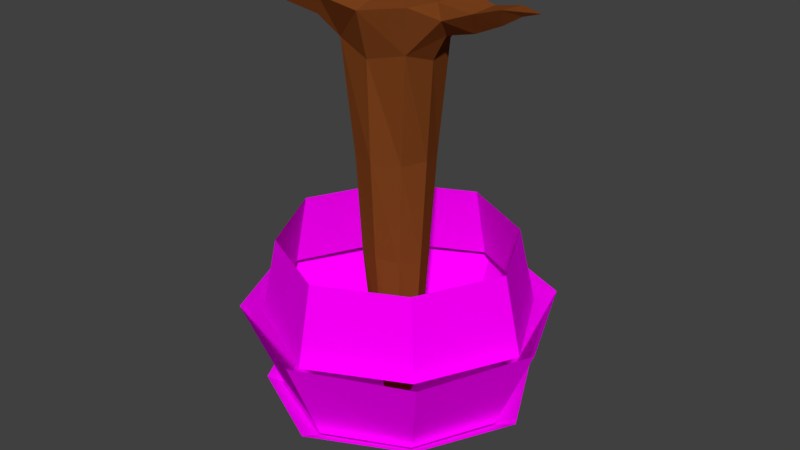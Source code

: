 # Source: tree1.blend  (saved by Blender 2.78.0; exported with 4.5.12 LTS)
import bpy
from mathutils import Matrix  # noqa: F401  (used for matrix-valued properties, if any)

bpy.ops.wm.read_factory_settings(use_empty=True)
scene = bpy.context.scene
scene.name = 'Scene'

# ---- collections
col_collection_1 = bpy.data.collections.new('Collection 1'); scene.collection.children.link(col_collection_1)

# ---- materials (node trees are filled in below, after node groups)
mat_material_001 = bpy.data.materials.new('Material.001')
mat_material_001.alpha_threshold = 0.0
mat_material_001.roughness = 0.5
mat_material_002 = bpy.data.materials.new('Material.002')
mat_material_002.alpha_threshold = 0.0
mat_material_002.roughness = 0.5

# ---- material node trees
mat_material_001.use_nodes = True; mat_material_001.node_tree.nodes.clear()
_N = mat_material_001.node_tree.nodes; _L = mat_material_001.node_tree.links
n0 = _N.new('ShaderNodeOutputMaterial'); n0.name = 'Material Output'; n0.location = (300, 300)
n1 = _N.new('ShaderNodeBsdfDiffuse'); n1.name = 'Diffuse BSDF'; n1.location = (10, 300)
n1.inputs[0].default_value = (0.2079, 0.05576, 0.01221, 1.0)
_L.new(n1.outputs[0], n0.inputs[0])
n0.is_active_output = True
mat_material_002.use_nodes = True; mat_material_002.node_tree.nodes.clear()
_N = mat_material_002.node_tree.nodes; _L = mat_material_002.node_tree.links
n0 = _N.new('ShaderNodeOutputMaterial'); n0.name = 'Material Output'; n0.location = (300, 300)
n1 = _N.new('ShaderNodeBsdfDiffuse'); n1.name = 'Diffuse BSDF'; n1.location = (10, 300)
n1.inputs[0].default_value = (1.0, 0.0, 1.0, 1.0)
_L.new(n1.outputs[0], n0.inputs[0])
n0.is_active_output = True

# ---- world
world_world = bpy.data.worlds.new('World'); scene.world = world_world
world_world.color = (0.05088, 0.05088, 0.05088)
world_world.use_sun_shadow = False
world_world.sun_shadow_jitter_overblur = 0.0
world_world.cycles.sampling_method = 'MANUAL'

# ---- meshes
me_1_002 = bpy.data.meshes.new('1.002')
me_1_002.from_pydata([(223.7, -0.1108, -25.21), (220.5, 19.35, -17.57), (220.7, -20.59, -18.15), (196.4, -24.11, -24.26), (174.0, -20.43, -16.75), (169.2, 0.1923, -22.65), (196.9, 27.17, -25.25), (174.7, 23.98, -15.03), (167.1, -30.69, -2.842), (135.0, -61.44, 13.58), (161.4, -26.61, 9.74), (173.0, -36.28, 9.942), (199.8, 37.33, 6.316), (177.0, 38.02, 11.34), (198.8, -34.69, 5.687), (161.5, 21.59, 9.881), (160.5, -1.438, 5.185), (227.2, -27.13, 10.55), (237.4, -11.27, 1.946), (232.8, -0.5036, -9.339), (239.5, 13.52, 2.255), (235.1, -11.87, 11.88), (138.2, 62.64, 14.76), (239.4, 11.93, 12.73), (228.8, 26.67, 11.07), (254.8, -8.745, 8.218), (250.4, 0.9389, -5.285), (256.3, 10.04, 9.311), (271.8, -6.887, 13.26), (268.2, 0.2211, 2.732), (273.6, 9.631, 12.63), (280.1, -0.1934, 9.822), (290.7, 1.02, 13.04), (156.1, 46.05, 7.282), (197.5, -0.02129, 14.39), (142.9, 45.76, 14.07), (155.2, 57.98, 13.88), (149.3, -47.32, 8.424), (140.1, -48.37, 13.14), (149.3, -57.11, 13.84), (198.8, 2.495, -261.1), (196.9, 0.8291, -20.47), (198.3, 16.3, -152.5), (212.1, 13.4, -151.8), (215.9, 0.3252, -152.4), (209.4, -11.82, -152.3), (194.5, -16.62, -151.6), (181.0, -12.77, -151.9), (177.1, 0.1789, -152.0), (184.4, 12.32, -151.6), (209.4, 10.58, -209.4), (213.0, -0.9615, -210.0), (208.5, -12.56, -210.5), (197.8, -14.53, -208.7), (185.1, -9.274, -210.3), (180.3, 0.4397, -210.8), (186.5, 10.42, -210.2), (197.0, 14.6, -210.5), (205.8, 8.116, -250.8), (207.7, 0.853, -251.2), (204.6, -6.932, -250.9), (198.6, -7.72, -250.0), (190.2, -4.532, -252.6), (186.8, 1.119, -253.3), (191.7, 7.602, -251.7), (198.2, 10.45, -251.0), (197.1, 21.98, -88.5), (213.7, 17.95, -88.1), (218.2, 2.259, -87.62), (212.2, -13.66, -87.41), (195.1, -20.49, -88.5), (179.3, -15.69, -89.67), (174.1, -0.2953, -88.68), (181.1, 15.89, -87.86)], [], [(10, 37, 38), (12, 7, 13), (6, 7, 12), (4, 16, 5), (7, 16, 15), (5, 16, 7), (4, 8, 10), (17, 14, 2), (2, 14, 3), (2, 19, 18), (19, 2, 0), (17, 18, 21), (18, 17, 2), (19, 1, 20), (1, 19, 0), (20, 24, 23), (24, 20, 1), (1, 6, 12), (1, 12, 24), (18, 25, 21), (26, 18, 19), (18, 26, 25), (27, 20, 23), (26, 20, 27), (20, 26, 19), (13, 15, 35, 22, 36), (28, 25, 29), (25, 26, 29), (29, 27, 30), (29, 26, 27), (31, 28, 29), (31, 29, 30), (32, 28, 31), (31, 30, 32), (7, 15, 33), (4, 10, 16), (14, 4, 3), (14, 11, 4), (36, 13, 33), (13, 7, 33), (4, 11, 8), (8, 11, 37), (10, 11, 39, 9, 38), (25, 23, 27), (30, 32, 28), (27, 30, 28), (25, 27, 28), (25, 21, 23), (23, 21, 34), (24, 34, 12), (13, 34, 15), (23, 34, 24), (16, 34, 10), (12, 34, 13), (15, 34, 16), (10, 34, 11), (11, 34, 14), (14, 34, 17), (17, 34, 21), (22, 36, 33), (33, 35, 22), (33, 15, 35), (38, 37, 9), (8, 37, 10), (37, 39, 9), (37, 11, 39), (41, 1, 6), (66, 6, 1, 67), (41, 0, 1), (67, 1, 0, 68), (41, 2, 0), (68, 0, 2, 69), (41, 3, 2), (69, 2, 3, 70), (41, 4, 3), (70, 3, 4, 71), (41, 5, 4), (71, 4, 5, 72), (41, 7, 5), (72, 5, 7, 73), (41, 6, 7), (73, 7, 6, 66), (56, 49, 42, 57), (55, 48, 49, 56), (54, 47, 48, 55), (53, 46, 47, 54), (52, 45, 46, 53), (51, 44, 45, 52), (50, 43, 44, 51), (57, 42, 43, 50), (65, 57, 50, 58), (58, 50, 51, 59), (59, 51, 52, 60), (60, 52, 53, 61), (61, 53, 54, 62), (62, 54, 55, 63), (63, 55, 56, 64), (64, 56, 57, 65), (40, 64, 65), (40, 63, 64), (40, 62, 63), (40, 61, 62), (40, 60, 61), (40, 59, 60), (40, 58, 59), (40, 65, 58), (49, 73, 66, 42), (48, 72, 73, 49), (47, 71, 72, 48), (46, 70, 71, 47), (45, 69, 70, 46), (44, 68, 69, 45), (43, 67, 68, 44), (42, 66, 67, 43)])
_ca = me_1_002.color_attributes.new('Col', 'BYTE_COLOR', 'CORNER')
_ca.data.foreach_set('color', [1.0, 1.0, 1.0, 1.0, 1.0, 1.0, 1.0, 1.0, 1.0, 1.0, 1.0, 1.0, 1.0, 1.0, 1.0, 1.0, 1.0, 1.0, 1.0, 1.0, 1.0, 1.0, 1.0, 1.0, 1.0, 1.0, 1.0, 1.0, 1.0, 1.0, 1.0, 1.0, 1.0, 1.0, 1.0, 1.0, 1.0, 1.0, 1.0, 1.0, 1.0, 1.0, 1.0, 1.0, 1.0, 1.0, 1.0, 1.0, 1.0, 1.0, 1.0, 1.0, 1.0, 1.0, 1.0, 1.0, 1.0, 1.0, 1.0, 1.0, 1.0, 1.0, 1.0, 1.0, 1.0, 1.0, 1.0, 1.0, 1.0, 1.0, 1.0, 1.0, 1.0, 1.0, 1.0, 1.0, 1.0, 1.0, 1.0, 1.0, 1.0, 1.0, 1.0, 1.0, 1.0, 1.0, 1.0, 1.0, 1.0, 1.0, 1.0, 1.0, 1.0, 1.0, 1.0, 1.0, 1.0, 1.0, 1.0, 1.0, 1.0, 1.0, 1.0, 1.0, 1.0, 1.0, 1.0, 1.0, 1.0, 1.0, 1.0, 1.0, 1.0, 1.0, 1.0, 1.0, 1.0, 1.0, 1.0, 1.0, 1.0, 1.0, 1.0, 1.0, 1.0, 1.0, 1.0, 1.0, 1.0, 1.0, 1.0, 1.0, 1.0, 1.0, 1.0, 1.0, 1.0, 1.0, 1.0, 1.0, 1.0, 1.0, 1.0, 1.0, 1.0, 1.0, 1.0, 1.0, 1.0, 1.0, 1.0, 1.0, 1.0, 1.0, 1.0, 1.0, 1.0, 1.0, 1.0, 1.0, 1.0, 1.0, 1.0, 1.0, 1.0, 1.0, 1.0, 1.0, 1.0, 1.0, 1.0, 1.0, 1.0, 1.0, 1.0, 1.0, 1.0, 1.0, 1.0, 1.0, 1.0, 1.0, 1.0, 1.0, 1.0, 1.0, 1.0, 1.0, 1.0, 1.0, 1.0, 1.0, 1.0, 1.0, 1.0, 1.0, 1.0, 1.0, 1.0, 1.0, 1.0, 1.0, 1.0, 1.0, 1.0, 1.0, 1.0, 1.0, 1.0, 1.0, 1.0, 1.0, 1.0, 1.0, 1.0, 1.0, 1.0, 1.0, 1.0, 1.0, 1.0, 1.0, 1.0, 1.0, 1.0, 1.0, 1.0, 1.0, 1.0, 1.0, 1.0, 1.0, 1.0, 1.0, 1.0, 1.0, 1.0, 1.0, 1.0, 1.0, 1.0, 1.0, 1.0, 1.0, 1.0, 1.0, 1.0, 1.0, 1.0, 1.0, 1.0, 1.0, 1.0, 1.0, 1.0, 1.0, 1.0, 1.0, 1.0, 1.0, 1.0, 1.0, 1.0, 1.0, 1.0, 1.0, 1.0, 1.0, 1.0, 1.0, 1.0, 1.0, 1.0, 1.0, 1.0, 1.0, 1.0, 1.0, 1.0, 1.0, 1.0, 1.0, 1.0, 1.0, 1.0, 1.0, 1.0, 1.0, 1.0, 1.0, 1.0, 1.0, 1.0, 1.0, 1.0, 1.0, 1.0, 1.0, 1.0, 1.0, 1.0, 1.0, 1.0, 1.0, 1.0, 1.0, 1.0, 1.0, 1.0, 1.0, 1.0, 1.0, 1.0, 1.0, 1.0, 1.0, 1.0, 1.0, 1.0, 1.0, 1.0, 1.0, 1.0, 1.0, 1.0, 1.0, 1.0, 1.0, 1.0, 1.0, 1.0, 1.0, 1.0, 1.0, 1.0, 1.0, 1.0, 1.0, 1.0, 1.0, 1.0, 1.0, 1.0, 1.0, 1.0, 1.0, 1.0, 1.0, 1.0, 1.0, 1.0, 1.0, 1.0, 1.0, 1.0, 1.0, 1.0, 1.0, 1.0, 1.0, 1.0, 1.0, 1.0, 1.0, 1.0, 1.0, 1.0, 1.0, 1.0, 1.0, 1.0, 1.0, 1.0, 1.0, 1.0, 1.0, 1.0, 1.0, 1.0, 1.0, 1.0, 1.0, 1.0, 1.0, 1.0, 1.0, 1.0, 1.0, 1.0, 1.0, 1.0, 1.0, 1.0, 1.0, 1.0, 1.0, 1.0, 1.0, 1.0, 1.0, 1.0, 1.0, 1.0, 1.0, 1.0, 1.0, 1.0, 1.0, 1.0, 1.0, 1.0, 1.0, 1.0, 1.0, 1.0, 1.0, 1.0, 1.0, 1.0, 1.0, 1.0, 1.0, 1.0, 1.0, 1.0, 1.0, 1.0, 1.0, 1.0, 1.0, 1.0, 1.0, 1.0, 1.0, 1.0, 1.0, 1.0, 1.0, 1.0, 1.0, 1.0, 1.0, 1.0, 1.0, 1.0, 1.0, 1.0, 1.0, 1.0, 1.0, 1.0, 1.0, 1.0, 1.0, 1.0, 1.0, 1.0, 1.0, 1.0, 1.0, 1.0, 1.0, 1.0, 1.0, 1.0, 1.0, 1.0, 1.0, 1.0, 1.0, 1.0, 1.0, 1.0, 1.0, 1.0, 1.0, 1.0, 1.0, 1.0, 1.0, 1.0, 1.0, 1.0, 1.0, 1.0, 1.0, 1.0, 1.0, 1.0, 1.0, 1.0, 1.0, 1.0, 1.0, 1.0, 1.0, 1.0, 1.0, 1.0, 1.0, 1.0, 1.0, 1.0, 1.0, 1.0, 1.0, 1.0, 1.0, 1.0, 1.0, 1.0, 1.0, 1.0, 1.0, 1.0, 1.0, 1.0, 1.0, 1.0, 1.0, 1.0, 1.0, 1.0, 1.0, 1.0, 1.0, 1.0, 1.0, 1.0, 1.0, 1.0, 1.0, 1.0, 1.0, 1.0, 1.0, 1.0, 1.0, 1.0, 1.0, 1.0, 1.0, 1.0, 1.0, 1.0, 1.0, 1.0, 1.0, 1.0, 1.0, 1.0, 1.0, 1.0, 1.0, 1.0, 1.0, 1.0, 1.0, 1.0, 1.0, 1.0, 1.0, 1.0, 1.0, 1.0, 1.0, 1.0, 1.0, 1.0, 1.0, 1.0, 1.0, 1.0, 1.0, 1.0, 1.0, 1.0, 1.0, 1.0, 1.0, 1.0, 1.0, 1.0, 1.0, 1.0, 1.0, 1.0, 1.0, 1.0, 1.0, 1.0, 1.0, 1.0, 1.0, 1.0, 1.0, 1.0, 1.0, 1.0, 1.0, 1.0, 1.0, 1.0, 1.0, 1.0, 1.0, 1.0, 1.0, 1.0, 1.0, 1.0, 1.0, 1.0, 1.0, 1.0, 1.0, 1.0, 1.0, 1.0, 1.0, 1.0, 1.0, 1.0, 1.0, 1.0, 1.0, 1.0, 1.0, 1.0, 1.0, 1.0, 1.0, 1.0, 1.0, 1.0, 1.0, 1.0, 1.0, 1.0, 1.0, 1.0, 1.0, 1.0, 1.0, 1.0, 1.0, 1.0, 1.0, 1.0, 1.0, 1.0, 1.0, 1.0, 1.0, 1.0, 1.0, 1.0, 1.0, 1.0, 1.0, 1.0, 1.0, 1.0, 1.0, 1.0, 1.0, 1.0, 1.0, 1.0, 1.0, 1.0, 1.0, 1.0, 1.0, 1.0, 1.0, 1.0, 1.0, 1.0, 1.0, 1.0, 1.0, 1.0, 1.0, 1.0, 1.0, 1.0, 1.0, 1.0, 1.0, 1.0, 1.0, 1.0, 1.0, 1.0, 1.0, 1.0, 1.0, 1.0, 1.0, 1.0, 1.0, 1.0, 1.0, 1.0, 1.0, 1.0, 1.0, 1.0, 1.0, 1.0, 1.0, 1.0, 1.0, 1.0, 1.0, 1.0, 1.0, 1.0, 1.0, 1.0, 1.0, 1.0, 1.0, 1.0, 1.0, 1.0, 1.0, 1.0, 1.0, 1.0, 1.0, 1.0, 1.0, 1.0, 1.0, 1.0, 1.0, 1.0, 1.0, 1.0, 1.0, 1.0, 1.0, 1.0, 1.0, 1.0, 1.0, 1.0, 1.0, 1.0, 1.0, 1.0, 1.0, 1.0, 1.0, 1.0, 1.0, 1.0, 1.0, 1.0, 1.0, 1.0, 1.0, 1.0, 1.0, 1.0, 1.0, 1.0, 1.0, 1.0, 1.0, 1.0, 1.0, 1.0, 1.0, 1.0, 1.0, 1.0, 1.0, 1.0, 1.0, 1.0, 1.0, 1.0, 1.0, 1.0, 1.0, 1.0, 1.0, 1.0, 1.0, 1.0, 1.0, 1.0, 1.0, 1.0, 1.0, 1.0, 1.0, 1.0, 1.0, 1.0, 1.0, 1.0, 1.0, 1.0, 1.0, 1.0, 1.0, 1.0, 1.0, 1.0, 1.0, 1.0, 1.0, 1.0, 1.0, 1.0, 1.0, 1.0, 1.0, 1.0, 1.0, 1.0, 1.0, 1.0, 1.0, 1.0, 1.0, 1.0, 1.0, 1.0, 1.0, 1.0, 1.0, 1.0, 1.0, 1.0, 1.0, 1.0, 1.0, 1.0, 1.0, 1.0, 1.0, 1.0, 1.0, 1.0, 1.0, 1.0, 1.0, 1.0, 1.0, 1.0, 1.0, 1.0, 1.0, 1.0, 1.0, 1.0, 1.0, 1.0, 1.0, 1.0, 1.0, 1.0, 1.0, 1.0, 1.0, 1.0, 1.0, 1.0, 1.0, 1.0, 1.0, 1.0, 1.0, 1.0, 1.0, 1.0, 1.0, 1.0, 1.0, 1.0, 1.0, 1.0, 1.0, 1.0, 1.0, 1.0, 1.0, 1.0, 1.0, 1.0, 1.0, 1.0, 1.0, 1.0, 1.0, 1.0, 1.0, 1.0, 1.0, 1.0, 1.0, 1.0, 1.0, 1.0, 1.0, 1.0, 1.0, 1.0, 1.0, 1.0, 1.0, 1.0, 1.0, 1.0, 1.0, 1.0, 1.0, 1.0, 1.0, 1.0, 1.0, 1.0, 1.0, 1.0, 1.0, 1.0, 1.0, 1.0, 1.0, 1.0, 1.0, 1.0, 1.0, 1.0, 1.0, 1.0, 1.0, 1.0, 1.0, 1.0, 1.0, 1.0, 1.0, 1.0, 1.0, 1.0, 1.0, 1.0, 1.0, 1.0, 1.0, 1.0, 1.0, 1.0, 1.0, 1.0, 1.0, 1.0, 1.0, 1.0, 1.0, 1.0, 1.0, 1.0, 1.0, 1.0, 1.0, 1.0, 1.0, 1.0, 1.0, 1.0, 1.0, 1.0, 1.0, 1.0, 1.0, 1.0, 1.0, 1.0, 1.0, 1.0, 1.0, 1.0, 1.0, 1.0, 1.0, 1.0, 1.0, 1.0, 1.0, 1.0, 1.0, 1.0, 1.0, 1.0, 1.0, 1.0, 1.0, 1.0, 1.0, 1.0, 1.0, 1.0, 1.0, 1.0, 1.0, 1.0, 1.0, 1.0, 1.0, 1.0, 1.0, 1.0, 1.0, 1.0, 1.0, 1.0, 1.0, 1.0, 1.0, 1.0, 1.0, 1.0, 1.0, 1.0, 1.0, 1.0, 1.0, 1.0, 1.0, 1.0, 1.0, 1.0, 1.0, 1.0, 1.0, 1.0, 1.0, 1.0, 1.0, 1.0, 1.0, 1.0, 1.0, 1.0, 1.0, 1.0, 1.0, 1.0, 1.0, 1.0, 1.0, 1.0, 1.0, 1.0, 1.0, 1.0, 1.0, 1.0, 1.0, 1.0, 1.0, 1.0, 1.0, 1.0, 1.0, 1.0, 1.0, 1.0, 1.0, 1.0, 1.0, 1.0, 1.0, 1.0, 1.0, 1.0, 1.0, 1.0, 1.0, 1.0, 1.0, 1.0, 1.0, 1.0, 1.0, 1.0, 1.0, 1.0, 1.0, 1.0, 1.0, 1.0, 1.0, 1.0, 1.0, 1.0, 1.0, 1.0, 1.0, 1.0, 1.0, 1.0, 1.0, 1.0, 1.0, 1.0, 1.0, 1.0, 1.0, 1.0, 1.0, 1.0, 1.0, 1.0, 1.0, 1.0, 1.0, 1.0, 1.0, 1.0, 1.0, 1.0, 1.0, 1.0, 1.0, 1.0, 1.0, 1.0, 1.0, 1.0, 1.0, 1.0, 1.0, 1.0, 1.0, 1.0, 1.0, 1.0, 1.0, 1.0, 1.0, 1.0, 1.0, 1.0, 1.0, 1.0, 1.0, 1.0, 1.0, 1.0, 1.0, 1.0, 1.0, 1.0, 1.0, 1.0, 1.0, 1.0, 1.0, 1.0, 1.0, 1.0, 1.0, 1.0, 1.0, 1.0, 1.0, 1.0, 1.0, 1.0, 1.0, 1.0, 1.0, 1.0, 1.0, 1.0, 1.0, 1.0, 1.0, 1.0, 1.0, 1.0, 1.0, 1.0, 1.0, 1.0, 1.0, 1.0, 1.0, 1.0, 1.0, 1.0, 1.0, 1.0, 1.0, 1.0, 1.0, 1.0, 1.0, 1.0, 1.0, 1.0, 1.0, 1.0, 1.0, 1.0, 1.0, 1.0, 1.0, 1.0, 1.0, 1.0, 1.0, 1.0, 1.0, 1.0, 1.0, 1.0, 1.0, 1.0, 1.0, 1.0, 1.0, 1.0, 1.0, 1.0, 1.0, 1.0, 1.0, 1.0, 1.0, 1.0, 1.0, 1.0, 1.0, 1.0, 1.0, 1.0, 1.0, 1.0, 1.0, 1.0, 1.0, 1.0, 1.0, 1.0, 1.0, 1.0, 1.0, 1.0, 1.0, 1.0, 1.0, 1.0, 1.0, 1.0, 1.0, 1.0, 1.0, 1.0, 1.0, 1.0, 1.0, 1.0, 1.0, 1.0, 1.0, 1.0, 1.0, 1.0, 1.0, 1.0, 1.0, 1.0, 1.0, 1.0, 1.0, 1.0, 1.0, 1.0, 1.0, 1.0, 1.0, 1.0, 1.0, 1.0, 1.0, 1.0, 1.0, 1.0, 1.0, 1.0, 1.0, 1.0, 1.0, 1.0, 1.0, 1.0, 1.0, 1.0, 1.0, 1.0, 1.0, 1.0, 1.0, 1.0, 1.0, 1.0, 1.0, 1.0, 1.0, 1.0, 1.0, 1.0, 1.0, 1.0, 1.0, 1.0, 1.0, 1.0, 1.0, 1.0, 1.0, 1.0, 1.0, 1.0, 1.0, 1.0, 1.0, 1.0, 1.0, 1.0, 1.0, 1.0, 1.0, 1.0, 1.0, 1.0, 1.0, 1.0, 1.0, 1.0, 1.0, 1.0, 1.0, 1.0, 1.0, 1.0, 1.0, 1.0, 1.0, 1.0, 1.0, 1.0, 1.0, 1.0, 1.0, 1.0, 1.0, 1.0, 1.0, 1.0, 1.0, 1.0, 1.0, 1.0, 1.0, 1.0, 1.0, 1.0, 1.0, 1.0, 1.0, 1.0, 1.0, 1.0, 1.0, 1.0, 1.0, 1.0, 1.0, 1.0, 1.0, 1.0, 1.0, 1.0, 1.0, 1.0, 1.0, 1.0, 1.0, 1.0, 1.0, 1.0, 1.0, 1.0, 1.0, 1.0, 1.0, 1.0, 1.0, 1.0, 1.0, 1.0, 1.0, 1.0, 1.0, 1.0, 1.0, 1.0, 1.0, 1.0, 1.0, 1.0, 1.0, 1.0, 1.0, 1.0, 1.0, 1.0, 1.0, 1.0, 1.0, 1.0, 1.0, 1.0, 1.0, 1.0, 1.0, 1.0, 1.0, 1.0, 1.0, 1.0, 1.0, 1.0, 1.0, 1.0, 1.0, 1.0, 1.0, 1.0, 1.0, 1.0, 1.0, 1.0, 1.0, 1.0, 1.0, 1.0, 1.0, 1.0, 1.0, 1.0, 1.0, 1.0, 1.0, 1.0, 1.0, 1.0, 1.0, 1.0, 1.0, 1.0, 1.0, 1.0, 1.0, 1.0, 1.0, 1.0, 1.0, 1.0, 1.0, 1.0, 1.0, 1.0, 1.0, 1.0, 1.0, 1.0, 1.0, 1.0, 1.0, 1.0, 1.0, 1.0, 1.0, 1.0, 1.0, 1.0, 1.0, 1.0, 1.0, 1.0, 1.0, 1.0, 1.0, 1.0, 1.0, 1.0, 1.0, 1.0, 1.0, 1.0, 1.0])
me_1_002.materials.append(mat_material_001)
me_1_002.use_remesh_preserve_volume = False
me_1_002.use_remesh_preserve_attributes = False
me_1_002.use_mirror_vertex_groups = False
me_1_002.update()
me_1_004 = bpy.data.meshes.new('1.004')
me_1_004.from_pydata([(-0.3707, 0.5817, -150.1), (-4.798, 7.594, -134.3), (-4.621, -0.5168, -136.5)], [(2, 1)], [])
me_1_004.use_remesh_preserve_volume = False
me_1_004.use_remesh_preserve_attributes = False
me_1_004.use_mirror_vertex_groups = False
me_1_004.update()
me_cylinder_001 = bpy.data.meshes.new('Cylinder.001')
me_cylinder_001.from_pydata([], [], [])
me_cylinder_001.use_remesh_preserve_volume = False
me_cylinder_001.use_remesh_preserve_attributes = False
me_cylinder_001.use_mirror_vertex_groups = False
me_cylinder_001.update()
me_cylinder = bpy.data.meshes.new('Cylinder')
me_cylinder.from_pydata([], [], [])
me_cylinder.use_remesh_preserve_volume = False
me_cylinder.use_remesh_preserve_attributes = False
me_cylinder.use_mirror_vertex_groups = False
me_cylinder.update()
me_1 = bpy.data.meshes.new('1')
me_1.from_pydata([(0.0, -79.0, -140.0), (-53.0, -53.0, -140.0), (0.0, -90.0, -190.0), (-60.0, -60.0, -190.0), (-79.0, 0.0, -140.0), (-90.0, 0.0, -190.0), (-53.0, 52.0, -140.0), (-60.0, 60.0, -190.0), (90.0, 0.0, -190.0), (52.0, 52.0, -140.0), (78.0, 0.0, -140.0), (60.0, 60.0, -190.0), (52.0, -53.0, -140.0), (60.0, -60.0, -190.0), (0.0, 90.0, -190.0), (0.0, 78.0, -140.0), (0.0, -75.0, -244.4), (0.0, -100.0, -185.0), (-53.0, -53.0, -241.8), (-70.0, -70.0, -185.0), (-60.0, -60.0, -238.0), (-75.0, 0.0, -243.8), (-100.0, 0.0, -185.0), (-52.5, 52.31, -242.3), (-70.0, 70.0, -185.0), (0.0, 0.0, -283.0), (0.0, 100.0, -185.0), (60.0, -60.0, -238.0), (0.0, 75.0, -244.1), (52.34, -52.36, -242.8), (70.0, -70.0, -185.0), (52.0, 52.0, -242.6), (70.0, 70.0, -185.0), (60.0, 60.0, -238.0), (100.0, 0.0, -185.0), (75.0, 0.0, -244.3), (0.0, -90.0, -238.0), (-90.0, 0.0, -238.0), (90.0, 0.0, -238.0), (-60.0, 60.0, -238.0), (0.0, 90.0, -238.0)], [], [(1, 3, 2, 0), (1, 4, 5, 3), (5, 4, 6, 7), (9, 10, 8, 11), (8, 10, 12, 13), (12, 0, 2, 13), (14, 7, 6, 15), (14, 15, 9, 11), (21, 22, 24, 23), (26, 28, 23, 24), (17, 16, 29, 30), (28, 26, 32, 31), (34, 35, 31, 32), (35, 34, 30, 29), (36, 20, 25), (19, 18, 16, 17), (36, 25, 27), (20, 37, 25), (25, 37, 39), (40, 25, 39), (40, 33, 25), (33, 38, 25), (25, 38, 27), (22, 21, 18, 19)])
me_1.materials.append(mat_material_002)
me_1.use_remesh_preserve_volume = False
me_1.use_remesh_preserve_attributes = False
me_1.use_mirror_vertex_groups = False
me_1.update()

# ---- objects
ob_1_002 = bpy.data.objects.new('1.002', me_1_002)
ob_1_001 = bpy.data.objects.new('1.001', me_1_004)
ob_cylinder_001 = bpy.data.objects.new('Cylinder.001', me_cylinder_001)
ob_cylinder = bpy.data.objects.new('Cylinder', me_cylinder)
ob_1 = bpy.data.objects.new('1', me_1)

# ---- transforms, parenting, visibility, modifiers, constraints
ob_1_002.location = (-1.986, 0.0003051, -0.1569)
ob_1_002.scale = (0.01, 0.01, 0.01)
ob_1_002.lineart.crease_threshold = 0.0
ob_1_001.parent = ob_1_002
ob_1_001.matrix_parent_inverse = Matrix(((-24.75, 39.21, 88.6, 73.32), (-16.87, -91.79, 35.91, 18.68), (95.41, -6.062, 29.34, 233.9), (0.0, 0.0, 0.0, 1.0)))
ob_1_001.location = (-1.986, 0.0003051, 0.0)
ob_1_001.scale = (0.01, 0.01, 0.01)
ob_1_001.lineart.crease_threshold = 0.0
ob_cylinder_001.location = (0.0, 0.0, -1.3)
ob_cylinder_001.lineart.crease_threshold = 0.0
ob_cylinder.location = (0.0, 0.0, 0.0)
ob_cylinder.lineart.crease_threshold = 0.0
ob_1.location = (0.01411, 0.0003051, -0.1569)
ob_1.scale = (0.01, 0.01, 0.01)
ob_1.lineart.crease_threshold = 0.0

# ---- collection membership
col_collection_1.objects.link(ob_1_002)
col_collection_1.objects.link(ob_1_001)
col_collection_1.objects.link(ob_cylinder_001)
col_collection_1.objects.link(ob_cylinder)
col_collection_1.objects.link(ob_1)

# ---- scene / render settings (as saved in the file)
scene.frame_start = 1; scene.frame_end = 250; scene.frame_set(44)
scene.render.engine = 'CYCLES'
scene.render.resolution_percentage = 50
scene.render.dither_intensity = 0.0
scene.cycles.use_denoising = False
scene.cycles.samples = 128
scene.cycles.sampling_pattern = 'TABULATED_SOBOL'
scene.cycles.light_sampling_threshold = 0.0
scene.cycles.use_adaptive_sampling = False
scene.cycles.use_light_tree = False
scene.cycles.blur_glossy = 0.0
scene.cycles.sample_clamp_indirect = 0.0
scene.view_settings.view_transform = 'Standard'
bpy.context.view_layer.update()

# ---- added for rendering (the .blend has no active camera and no usable light): camera, sun
cam_auto = bpy.data.cameras.new('AutoCamera')
cam_auto.lens = 50.0
cam_auto.sensor_width = 36.0
cam_auto.clip_end = 1000.0
ob_auto_camera = bpy.data.objects.new('AutoCamera', cam_auto)
scene.collection.objects.link(ob_auto_camera)
ob_auto_camera.location = (3.8201, -4.56688, 1.55134)
ob_auto_camera.rotation_euler = (1.09748, -7.21219e-08, 0.694738)
scene.camera = ob_auto_camera
light_auto_sun = bpy.data.lights.new('AutoSun', 'SUN')
light_auto_sun.energy = 3.0
light_auto_sun.angle = 0.0523599
ob_auto_sun = bpy.data.objects.new('AutoSun', light_auto_sun)
scene.collection.objects.link(ob_auto_sun)
ob_auto_sun.rotation_euler = (0.872665, 0.174533, 0.523599)
bpy.context.view_layer.update()
